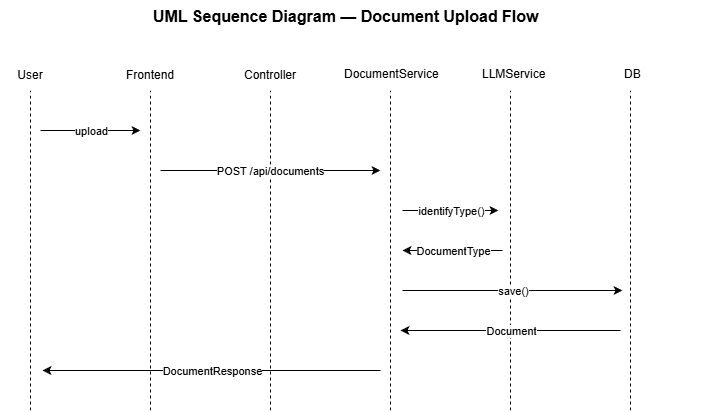

The diagram above was exported from draw.io. Its source (the exported page's mxGraphModel, read from the mxfile embedded in the PNG):
<mxGraphModel dx="1426" dy="743" grid="1" gridSize="10" guides="1" tooltips="1" connect="1" arrows="1" fold="1" page="1" pageScale="1" pageWidth="827" pageHeight="1169" math="0" shadow="0">
  <root>
    <mxCell id="0" />
    <mxCell id="1" parent="0" />
    <mxCell id="dlbubtfdDnh4jDdLZAZT-2" edge="1" parent="1" style="endArrow=none;dashed=1;html=1;rounded=0;" value="">
      <mxGeometry height="50" relative="1" width="50" as="geometry">
        <mxPoint x="80" y="480" as="sourcePoint" />
        <mxPoint x="80" y="160" as="targetPoint" />
      </mxGeometry>
    </mxCell>
    <mxCell id="dlbubtfdDnh4jDdLZAZT-3" parent="1" style="text;html=1;whiteSpace=wrap;strokeColor=none;fillColor=none;align=center;verticalAlign=middle;rounded=0;" value="User" vertex="1">
      <mxGeometry height="30" width="60" x="50" y="130" as="geometry" />
    </mxCell>
    <mxCell id="dlbubtfdDnh4jDdLZAZT-4" edge="1" parent="1" style="endArrow=none;dashed=1;html=1;rounded=0;" value="">
      <mxGeometry height="50" relative="1" width="50" as="geometry">
        <mxPoint x="200" y="480" as="sourcePoint" />
        <mxPoint x="200" y="160" as="targetPoint" />
      </mxGeometry>
    </mxCell>
    <mxCell id="dlbubtfdDnh4jDdLZAZT-5" parent="1" style="text;html=1;whiteSpace=wrap;strokeColor=none;fillColor=none;align=center;verticalAlign=middle;rounded=0;" value="Frontend" vertex="1">
      <mxGeometry height="30" width="60" x="170" y="130" as="geometry" />
    </mxCell>
    <mxCell id="dlbubtfdDnh4jDdLZAZT-6" edge="1" parent="1" style="endArrow=none;dashed=1;html=1;rounded=0;" value="">
      <mxGeometry height="50" relative="1" width="50" as="geometry">
        <mxPoint x="320" y="480" as="sourcePoint" />
        <mxPoint x="320" y="160" as="targetPoint" />
      </mxGeometry>
    </mxCell>
    <mxCell id="dlbubtfdDnh4jDdLZAZT-7" parent="1" style="text;html=1;whiteSpace=wrap;strokeColor=none;fillColor=none;align=center;verticalAlign=middle;rounded=0;" value="Controller" vertex="1">
      <mxGeometry height="30" width="60" x="290" y="130" as="geometry" />
    </mxCell>
    <mxCell id="dlbubtfdDnh4jDdLZAZT-8" edge="1" parent="1" style="endArrow=none;dashed=1;html=1;rounded=0;" value="">
      <mxGeometry height="50" relative="1" width="50" as="geometry">
        <mxPoint x="440" y="480" as="sourcePoint" />
        <mxPoint x="440" y="160" as="targetPoint" />
      </mxGeometry>
    </mxCell>
    <mxCell id="dlbubtfdDnh4jDdLZAZT-9" edge="1" parent="1" style="endArrow=none;dashed=1;html=1;rounded=0;" value="">
      <mxGeometry height="50" relative="1" width="50" as="geometry">
        <mxPoint x="560" y="480" as="sourcePoint" />
        <mxPoint x="560" y="160" as="targetPoint" />
      </mxGeometry>
    </mxCell>
    <mxCell id="dlbubtfdDnh4jDdLZAZT-10" edge="1" parent="1" style="endArrow=none;dashed=1;html=1;rounded=0;" value="">
      <mxGeometry height="50" relative="1" width="50" as="geometry">
        <mxPoint x="680" y="480" as="sourcePoint" />
        <mxPoint x="680" y="160" as="targetPoint" />
      </mxGeometry>
    </mxCell>
    <mxCell id="dlbubtfdDnh4jDdLZAZT-11" parent="1" style="text;whiteSpace=wrap;" value="DocumentService" vertex="1">
      <mxGeometry height="40" width="90" x="392" y="130" as="geometry" />
    </mxCell>
    <mxCell id="dlbubtfdDnh4jDdLZAZT-12" parent="1" style="text;whiteSpace=wrap;" value="LLMService         " vertex="1">
      <mxGeometry height="40" width="90" x="530" y="130" as="geometry" />
    </mxCell>
    <mxCell id="dlbubtfdDnh4jDdLZAZT-13" parent="1" style="text;whiteSpace=wrap;" value="DB" vertex="1">
      <mxGeometry height="40" width="90" x="672" y="130" as="geometry" />
    </mxCell>
    <mxCell id="dlbubtfdDnh4jDdLZAZT-18" edge="1" parent="1" style="endArrow=classic;html=1;rounded=0;" value="">
      <mxGeometry relative="1" as="geometry">
        <Array as="points" />
        <mxPoint x="90" y="200" as="sourcePoint" />
        <mxPoint x="190" y="200" as="targetPoint" />
      </mxGeometry>
    </mxCell>
    <mxCell id="dlbubtfdDnh4jDdLZAZT-19" connectable="0" parent="dlbubtfdDnh4jDdLZAZT-18" style="edgeLabel;resizable=0;html=1;;align=center;verticalAlign=middle;" value="upload" vertex="1">
      <mxGeometry relative="1" as="geometry" />
    </mxCell>
    <mxCell id="dlbubtfdDnh4jDdLZAZT-20" edge="1" parent="1" style="endArrow=classic;html=1;rounded=0;" value="">
      <mxGeometry relative="1" as="geometry">
        <Array as="points">
          <mxPoint x="260" y="240" />
        </Array>
        <mxPoint x="210" y="240" as="sourcePoint" />
        <mxPoint x="430" y="240" as="targetPoint" />
      </mxGeometry>
    </mxCell>
    <mxCell id="dlbubtfdDnh4jDdLZAZT-21" connectable="0" parent="dlbubtfdDnh4jDdLZAZT-20" style="edgeLabel;resizable=0;html=1;;align=center;verticalAlign=middle;" value="POST /api/documents" vertex="1">
      <mxGeometry relative="1" as="geometry">
        <mxPoint x="-1" as="offset" />
      </mxGeometry>
    </mxCell>
    <mxCell id="dlbubtfdDnh4jDdLZAZT-45" edge="1" parent="1" style="endArrow=classic;html=1;rounded=0;" value="">
      <mxGeometry relative="1" as="geometry">
        <mxPoint x="430" y="440" as="sourcePoint" />
        <mxPoint x="92" y="440" as="targetPoint" />
      </mxGeometry>
    </mxCell>
    <mxCell id="dlbubtfdDnh4jDdLZAZT-46" connectable="0" parent="dlbubtfdDnh4jDdLZAZT-45" style="edgeLabel;resizable=0;html=1;;align=center;verticalAlign=middle;" value="DocumentResponse" vertex="1">
      <mxGeometry relative="1" as="geometry" />
    </mxCell>
    <mxCell id="dlbubtfdDnh4jDdLZAZT-47" parent="1" style="text;whiteSpace=wrap;html=1;fillColor=none;fontStyle=1" value="&lt;font style=&quot;font-size: 16px;&quot;&gt;UML Sequence Diagram — Document Upload Flow&lt;/font&gt;" vertex="1">
      <mxGeometry height="40" width="426" x="201" y="70" as="geometry" />
    </mxCell>
    <mxCell id="dlbubtfdDnh4jDdLZAZT-49" edge="1" parent="1" style="endArrow=classic;html=1;rounded=0;" value="a">
      <mxGeometry relative="1" as="geometry">
        <Array as="points">
          <mxPoint x="502" y="280" />
        </Array>
        <mxPoint x="452" y="280" as="sourcePoint" />
        <mxPoint x="548" y="280" as="targetPoint" />
      </mxGeometry>
    </mxCell>
    <mxCell id="dlbubtfdDnh4jDdLZAZT-50" connectable="0" parent="dlbubtfdDnh4jDdLZAZT-49" style="edgeLabel;resizable=0;html=1;;align=center;verticalAlign=middle;" value="identifyType()" vertex="1">
      <mxGeometry relative="1" as="geometry" />
    </mxCell>
    <mxCell id="dlbubtfdDnh4jDdLZAZT-51" edge="1" parent="1" style="endArrow=classic;html=1;rounded=0;" value="">
      <mxGeometry relative="1" as="geometry">
        <mxPoint x="552" y="320" as="sourcePoint" />
        <mxPoint x="452" y="320" as="targetPoint" />
      </mxGeometry>
    </mxCell>
    <mxCell id="dlbubtfdDnh4jDdLZAZT-52" connectable="0" parent="dlbubtfdDnh4jDdLZAZT-51" style="edgeLabel;resizable=0;html=1;;align=center;verticalAlign=middle;" value="DocumentType" vertex="1">
      <mxGeometry relative="1" as="geometry">
        <mxPoint as="offset" />
      </mxGeometry>
    </mxCell>
    <mxCell id="dlbubtfdDnh4jDdLZAZT-53" edge="1" parent="1" style="endArrow=classic;html=1;rounded=0;" value="">
      <mxGeometry relative="1" as="geometry">
        <Array as="points">
          <mxPoint x="502" y="360" />
        </Array>
        <mxPoint x="452" y="360" as="sourcePoint" />
        <mxPoint x="672" y="360" as="targetPoint" />
      </mxGeometry>
    </mxCell>
    <mxCell id="dlbubtfdDnh4jDdLZAZT-54" connectable="0" parent="dlbubtfdDnh4jDdLZAZT-53" style="edgeLabel;resizable=0;html=1;;align=center;verticalAlign=middle;" value="save()" vertex="1">
      <mxGeometry relative="1" as="geometry" />
    </mxCell>
    <mxCell id="dlbubtfdDnh4jDdLZAZT-55" edge="1" parent="1" style="endArrow=classic;html=1;rounded=0;" value="">
      <mxGeometry relative="1" as="geometry">
        <mxPoint x="670" y="400" as="sourcePoint" />
        <mxPoint x="450" y="400" as="targetPoint" />
      </mxGeometry>
    </mxCell>
    <mxCell id="dlbubtfdDnh4jDdLZAZT-56" connectable="0" parent="dlbubtfdDnh4jDdLZAZT-55" style="edgeLabel;resizable=0;html=1;;align=center;verticalAlign=middle;" value="Document" vertex="1">
      <mxGeometry relative="1" as="geometry" />
    </mxCell>
  </root>
</mxGraphModel>